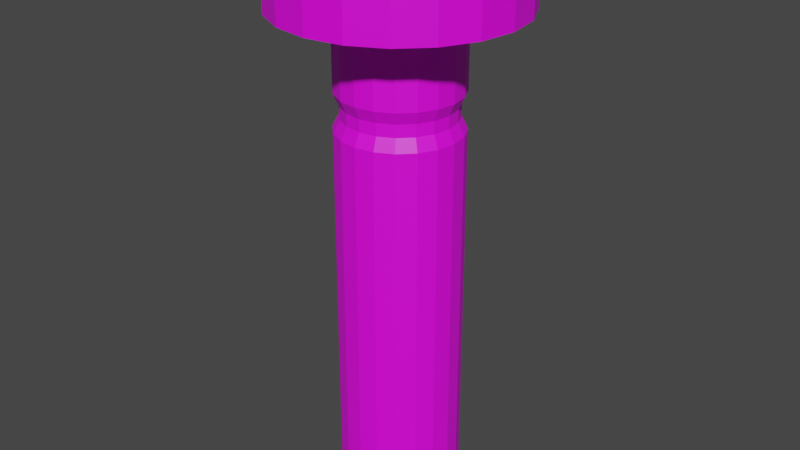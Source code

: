 # Source: UVLight.blend  (saved by Blender 2.80.75; exported with 4.5.12 LTS)
import bpy
from mathutils import Matrix  # noqa: F401  (used for matrix-valued properties, if any)

bpy.ops.wm.read_factory_settings(use_empty=True)
scene = bpy.context.scene
scene.name = 'Scene'

# ---- collections
col_collection = bpy.data.collections.new('Collection'); scene.collection.children.link(col_collection)

# ---- images (referenced by path relative to the original .blend; pixels are not part of the script)
import os
ASSET_DIR = os.environ.get("B2B_ASSET_DIR", "")  # directory of the original .blend (textures are referenced by path, not embedded)
HERE = os.path.dirname(os.path.abspath(__file__))  # packed textures are extracted next to this script under _unpacked/

def load_image(name, relpath, width, height, colorspace="sRGB"):
    """Load a texture the original file referenced (path relative to the .blend, or extracted next to this script)."""
    p = next((c for c in (os.path.join(HERE, relpath), os.path.join(ASSET_DIR, relpath)) if relpath and os.path.exists(c)), "")
    if p:
        img = bpy.data.images.load(p, check_existing=True)
        img.name = name
    else:  # same state as the original file: an image datablock whose file is absent (Cycles renders it pink)
        img = bpy.data.images.new(name, width, height)
        img.source = "FILE"
        img.filepath = "//" + (relpath or name)
    img.colorspace_settings.name = colorspace
    return img
img_uvflashlight = load_image('UVFlashlight', 'UVFlashlight.png', 1024, 1024, 'sRGB')

# ---- materials (node trees are filled in below, after node groups)
mat_material_001 = bpy.data.materials.new('Material.001')
mat_material_001.use_transparent_shadow = False

# ---- material node trees
mat_material_001.use_nodes = True; mat_material_001.node_tree.nodes.clear()
_N = mat_material_001.node_tree.nodes; _L = mat_material_001.node_tree.links
n0 = _N.new('ShaderNodeOutputMaterial'); n0.name = 'Material Output'; n0.location = (300, 300)
n1 = _N.new('ShaderNodeTexImage'); n1.name = 'Image Texture'; n1.location = (-369, 233)
n1.image = img_uvflashlight
n2 = _N.new('ShaderNodeBsdfPrincipled'); n2.name = 'Principled BSDF'; n2.location = (10, 300)
n2.distribution = 'GGX'
n2.subsurface_method = 'BURLEY'
n2.inputs[3].default_value = 1.45
n2.inputs[27].default_value = (0.0, 0.0, 0.0, 1.0)
n2.inputs[28].default_value = 1.0
_L.new(n2.outputs[0], n0.inputs[0])
_L.new(n1.outputs[0], n2.inputs[0])
n0.is_active_output = True

# ---- world
world_world = bpy.data.worlds.new('World'); scene.world = world_world
world_world.use_nodes = True; world_world.node_tree.nodes.clear()
_N = world_world.node_tree.nodes; _L = world_world.node_tree.links
n0 = _N.new('ShaderNodeOutputWorld'); n0.name = 'World Output'; n0.location = (300, 300)
n1 = _N.new('ShaderNodeBackground'); n1.name = 'Background'; n1.location = (10, 300)
n1.inputs[0].default_value = (0.05088, 0.05088, 0.05088, 1.0)
_L.new(n1.outputs[0], n0.inputs[0])
n0.is_active_output = True
world_world.color = (0.05088, 0.05088, 0.05088)
world_world.use_sun_shadow = False
world_world.sun_shadow_jitter_overblur = 0.0

# ---- meshes
me_cylinder = bpy.data.meshes.new('Cylinder')
me_cylinder.from_pydata([(-3.208e-08, 0.8988, -1.1), (-3.131e-08, 0.8988, 5.2), (0.2777, 0.8548, -1.1), (0.2777, 0.8548, 5.2), (0.5283, 0.7271, -1.1), (0.5283, 0.7271, 5.2), (0.7271, 0.5283, -1.1), (0.7271, 0.5283, 5.2), (0.8548, 0.2777, -1.1), (0.8548, 0.2777, 5.2), (0.8988, -3.531e-08, -1.1), (0.8988, -3.378e-08, 5.2), (0.8548, -0.2777, -1.1), (0.8548, -0.2777, 5.2), (0.7271, -0.5283, -1.1), (0.7271, -0.5283, 5.2), (0.5283, -0.7271, -1.1), (0.5283, -0.7271, 5.2), (0.2777, -0.8548, -1.1), (0.2777, -0.8548, 5.2), (-2.869e-07, -0.8988, -1.1), (-2.861e-07, -0.8988, 5.2), (-0.2777, -0.8548, -1.1), (-0.2777, -0.8548, 5.2), (-0.5283, -0.7271, -1.1), (-0.5283, -0.7271, 5.2), (-0.7271, -0.5283, -1.1), (-0.7271, -0.5283, 5.2), (-0.8548, -0.2777, -1.1), (-0.8548, -0.2777, 5.2), (-0.8988, 8.694e-07, -1.1), (-0.8988, 8.686e-07, 5.2), (-0.8548, 0.2777, -1.1), (-0.8548, 0.2777, 5.2), (-0.7271, 0.5283, -1.1), (-0.7271, 0.5283, 5.2), (-0.5283, 0.7271, -1.1), (-0.5283, 0.7271, 5.2), (-0.2777, 0.8548, -1.1), (-0.2777, 0.8548, 5.2), (0.309, 0.9511, 5.0), (0.0, 1.0, 5.0), (0.5878, 0.809, 5.0), (0.809, 0.5878, 5.0), (0.9511, 0.309, 5.0), (1.0, -4.371e-08, 5.0), (0.9511, -0.309, 5.0), (0.809, -0.5878, 5.0), (0.5878, -0.809, 5.0), (0.309, -0.9511, 5.0), (-3.258e-07, -1.0, 5.0), (-0.309, -0.9511, 5.0), (-0.5878, -0.809, 5.0), (-0.809, -0.5878, 5.0), (-0.9511, -0.309, 5.0), (-1.0, 9.656e-07, 5.0), (-0.9511, 0.309, 5.0), (-0.809, 0.5878, 5.0), (-0.5878, 0.809, 5.0), (-0.309, 0.9511, 5.0), (0.2777, 0.8548, 5.4), (-1.173e-07, 0.8988, 5.4), (0.5283, 0.7271, 5.4), (0.7271, 0.5283, 5.4), (0.8548, 0.2777, 5.4), (0.8988, -3.378e-08, 5.4), (0.8548, -0.2777, 5.4), (0.7271, -0.5283, 5.4), (0.5283, -0.7271, 5.4), (0.2777, -0.8548, 5.4), (-3.721e-07, -0.8988, 5.4), (-0.2777, -0.8548, 5.4), (-0.5283, -0.7271, 5.4), (-0.7271, -0.5283, 5.4), (-0.8548, -0.2777, 5.4), (-0.8988, 8.686e-07, 5.4), (-0.8548, 0.2777, 5.4), (-0.7271, 0.5283, 5.4), (-0.5283, 0.7271, 5.4), (-0.2777, 0.8548, 5.4), (0.3055, 0.9402, 5.6), (-1.505e-07, 0.9886, 5.6), (0.5811, 0.7998, 5.6), (0.7998, 0.5811, 5.6), (0.9402, 0.3055, 5.6), (0.9886, -6.279e-08, 5.6), (0.9402, -0.3055, 5.6), (0.7998, -0.5811, 5.6), (0.5811, -0.7998, 5.6), (0.3055, -0.9402, 5.6), (-4.308e-07, -0.9886, 5.6), (-0.3055, -0.9402, 5.6), (-0.5811, -0.7998, 5.6), (-0.7998, -0.5811, 5.6), (-0.9402, -0.3055, 5.6), (-0.9886, 9.298e-07, 5.6), (-0.9402, 0.3055, 5.6), (-0.7998, 0.5811, 5.6), (-0.5811, 0.7998, 5.6), (-0.3055, 0.9402, 5.6), (0.3055, 0.9402, 6.6), (-1.899e-07, 0.9886, 6.6), (0.5811, 0.7998, 6.6), (0.7998, 0.5811, 6.6), (0.9402, 0.3055, 6.6), (0.9886, -6.279e-08, 6.6), (0.9402, -0.3055, 6.6), (0.7998, -0.5811, 6.6), (0.5811, -0.7998, 6.6), (0.3055, -0.9402, 6.6), (-4.702e-07, -0.9886, 6.6), (-0.3055, -0.9402, 6.6), (-0.5811, -0.7998, 6.6), (-0.7998, -0.5811, 6.6), (-0.9402, -0.3055, 6.6), (-0.9886, 9.298e-07, 6.6), (-0.9402, 0.3055, 6.6), (-0.7998, 0.5811, 6.6), (-0.5811, 0.7998, 6.6), (-0.3055, 0.9402, 6.6), (0.5957, 1.833, 6.825), (-4.213e-07, 1.928, 6.825), (1.133, 1.56, 6.825), (1.56, 1.133, 6.825), (1.833, 0.5957, 6.825), (1.928, -3.953e-07, 6.825), (1.833, -0.5957, 6.825), (1.56, -1.133, 6.825), (1.133, -1.56, 6.825), (0.5957, -1.833, 6.825), (-9.678e-07, -1.928, 6.825), (-0.5957, -1.833, 6.825), (-1.133, -1.56, 6.825), (-1.56, -1.133, 6.825), (-1.833, -0.5957, 6.825), (-1.928, 1.54e-06, 6.825), (-1.833, 0.5957, 6.825), (-1.56, 1.133, 6.825), (-1.133, 1.56, 6.825), (-0.5957, 1.833, 6.825), (0.5347, 1.646, 7.76), (-4.127e-07, 1.73, 7.76), (1.017, 1.4, 7.76), (1.4, 1.017, 7.76), (1.646, 0.5347, 7.76), (1.73, -4.055e-07, 7.76), (1.646, -0.5347, 7.76), (1.4, -1.017, 7.76), (1.017, -1.4, 7.76), (0.5347, -1.646, 7.76), (-7.802e-07, -1.73, 7.76), (-0.5347, -1.646, 7.76), (-1.017, -1.4, 7.76), (-1.4, -1.017, 7.76), (-1.646, -0.5347, 7.76), (-1.73, 1.361e-06, 7.76), (-1.646, 0.5347, 7.76), (-1.4, 1.017, 7.76), (-1.017, 1.4, 7.76), (-0.5347, 1.646, 7.76), (0.5957, 1.833, 7.875), (-2.741e-07, 1.928, 7.875), (1.133, 1.56, 7.875), (1.56, 1.133, 7.875), (1.833, 0.5957, 7.875), (1.928, -3.953e-07, 7.875), (1.833, -0.5957, 7.875), (1.56, -1.133, 7.875), (1.133, -1.56, 7.875), (0.5957, -1.833, 7.875), (-8.207e-07, -1.928, 7.875), (-0.5957, -1.833, 7.875), (-1.133, -1.56, 7.875), (-1.56, -1.133, 7.875), (-1.833, -0.5957, 7.875), (-1.928, 1.54e-06, 7.875), (-1.833, 0.5957, 7.875), (-1.56, 1.133, 7.875), (-1.133, 1.56, 7.875), (-0.5957, 1.833, 7.875), (0.5347, 1.646, 7.44), (-5.389e-07, 1.73, 7.44), (1.017, 1.4, 7.44), (1.4, 1.017, 7.44), (1.646, 0.5347, 7.44), (1.73, -4.055e-07, 7.44), (1.646, -0.5347, 7.44), (1.4, -1.017, 7.44), (1.017, -1.4, 7.44), (0.5347, -1.646, 7.44), (-9.064e-07, -1.73, 7.44), (-0.5347, -1.646, 7.44), (-1.017, -1.4, 7.44), (-1.4, -1.017, 7.44), (-1.646, -0.5347, 7.44), (-1.73, 1.361e-06, 7.44), (-1.646, 0.5347, 7.44), (-1.4, 1.017, 7.44), (-1.017, 1.4, 7.44), (-0.5347, 1.646, 7.44), (0.0, 1.0, -1.0), (0.309, 0.9511, -1.0), (0.5878, 0.809, -1.0), (0.809, 0.5878, -1.0), (0.9511, 0.309, -1.0), (1.0, -4.371e-08, -1.0), (0.9511, -0.309, -1.0), (0.809, -0.5878, -1.0), (0.5878, -0.809, -1.0), (0.309, -0.9511, -1.0), (-3.258e-07, -1.0, -1.0), (-0.309, -0.9511, -1.0), (-0.5878, -0.809, -1.0), (-0.809, -0.5878, -1.0), (-0.9511, -0.309, -1.0), (-1.0, 9.656e-07, -1.0), (-0.9511, 0.309, -1.0), (-0.809, 0.5878, -1.0), (-0.5878, 0.809, -1.0), (-0.309, 0.9511, -1.0)], [], [(200, 41, 40, 201), (201, 40, 42, 202), (202, 42, 43, 203), (203, 43, 44, 204), (204, 44, 45, 205), (205, 45, 46, 206), (206, 46, 47, 207), (207, 47, 48, 208), (208, 48, 49, 209), (209, 49, 50, 210), (210, 50, 51, 211), (211, 51, 52, 212), (212, 52, 53, 213), (213, 53, 54, 214), (214, 54, 55, 215), (215, 55, 56, 216), (216, 56, 57, 217), (217, 57, 58, 218), (27, 25, 72, 73), (218, 58, 59, 219), (219, 59, 41, 200), (0, 2, 4, 6, 8, 10, 12, 14, 16, 18, 20, 22, 24, 26, 28, 30, 32, 34, 36, 38), (1, 3, 40, 41), (3, 5, 42, 40), (5, 7, 43, 42), (7, 9, 44, 43), (9, 11, 45, 44), (11, 13, 46, 45), (13, 15, 47, 46), (15, 17, 48, 47), (17, 19, 49, 48), (19, 21, 50, 49), (21, 23, 51, 50), (23, 25, 52, 51), (25, 27, 53, 52), (27, 29, 54, 53), (29, 31, 55, 54), (31, 33, 56, 55), (33, 35, 57, 56), (35, 37, 58, 57), (37, 39, 59, 58), (39, 1, 41, 59), (70, 69, 89, 90), (13, 11, 65, 66), (29, 27, 73, 74), (15, 13, 66, 67), (31, 29, 74, 75), (17, 15, 67, 68), (3, 1, 61, 60), (33, 31, 75, 76), (19, 17, 68, 69), (5, 3, 60, 62), (35, 33, 76, 77), (21, 19, 69, 70), (7, 5, 62, 63), (37, 35, 77, 78), (23, 21, 70, 71), (9, 7, 63, 64), (39, 37, 78, 79), (25, 23, 71, 72), (11, 9, 64, 65), (1, 39, 79, 61), (87, 86, 106, 107), (63, 62, 82, 83), (78, 77, 97, 98), (71, 70, 90, 91), (64, 63, 83, 84), (79, 78, 98, 99), (72, 71, 91, 92), (65, 64, 84, 85), (61, 79, 99, 81), (73, 72, 92, 93), (66, 65, 85, 86), (74, 73, 93, 94), (67, 66, 86, 87), (75, 74, 94, 95), (68, 67, 87, 88), (60, 61, 81, 80), (76, 75, 95, 96), (69, 68, 88, 89), (62, 60, 80, 82), (77, 76, 96, 97), (104, 103, 123, 124), (95, 94, 114, 115), (88, 87, 107, 108), (80, 81, 101, 100), (96, 95, 115, 116), (89, 88, 108, 109), (82, 80, 100, 102), (97, 96, 116, 117), (90, 89, 109, 110), (83, 82, 102, 103), (98, 97, 117, 118), (91, 90, 110, 111), (84, 83, 103, 104), (99, 98, 118, 119), (92, 91, 111, 112), (85, 84, 104, 105), (81, 99, 119, 101), (93, 92, 112, 113), (86, 85, 105, 106), (94, 93, 113, 114), (120, 121, 161, 160), (119, 118, 138, 139), (112, 111, 131, 132), (105, 104, 124, 125), (101, 119, 139, 121), (113, 112, 132, 133), (106, 105, 125, 126), (114, 113, 133, 134), (107, 106, 126, 127), (115, 114, 134, 135), (108, 107, 127, 128), (100, 101, 121, 120), (116, 115, 135, 136), (109, 108, 128, 129), (102, 100, 120, 122), (117, 116, 136, 137), (110, 109, 129, 130), (103, 102, 122, 123), (118, 117, 137, 138), (111, 110, 130, 131), (150, 149, 189, 190), (136, 135, 175, 176), (129, 128, 168, 169), (122, 120, 160, 162), (137, 136, 176, 177), (130, 129, 169, 170), (123, 122, 162, 163), (138, 137, 177, 178), (131, 130, 170, 171), (124, 123, 163, 164), (139, 138, 178, 179), (132, 131, 171, 172), (125, 124, 164, 165), (121, 139, 179, 161), (133, 132, 172, 173), (126, 125, 165, 166), (134, 133, 173, 174), (127, 126, 166, 167), (135, 134, 174, 175), (128, 127, 167, 168), (141, 140, 160, 161), (140, 142, 162, 160), (142, 143, 163, 162), (143, 144, 164, 163), (144, 145, 165, 164), (145, 146, 166, 165), (146, 147, 167, 166), (147, 148, 168, 167), (148, 149, 169, 168), (149, 150, 170, 169), (150, 151, 171, 170), (151, 152, 172, 171), (152, 153, 173, 172), (153, 154, 174, 173), (154, 155, 175, 174), (155, 156, 176, 175), (156, 157, 177, 176), (157, 158, 178, 177), (158, 159, 179, 178), (159, 141, 161, 179), (180, 181, 199, 198, 197, 196, 195, 194, 193, 192, 191, 190, 189, 188, 187, 186, 185, 184, 183, 182), (143, 142, 182, 183), (158, 157, 197, 198), (151, 150, 190, 191), (144, 143, 183, 184), (159, 158, 198, 199), (152, 151, 191, 192), (145, 144, 184, 185), (141, 159, 199, 181), (153, 152, 192, 193), (146, 145, 185, 186), (154, 153, 193, 194), (147, 146, 186, 187), (155, 154, 194, 195), (148, 147, 187, 188), (140, 141, 181, 180), (156, 155, 195, 196), (149, 148, 188, 189), (142, 140, 180, 182), (157, 156, 196, 197), (2, 0, 200, 201), (4, 2, 201, 202), (6, 4, 202, 203), (8, 6, 203, 204), (10, 8, 204, 205), (12, 10, 205, 206), (14, 12, 206, 207), (16, 14, 207, 208), (18, 16, 208, 209), (20, 18, 209, 210), (22, 20, 210, 211), (24, 22, 211, 212), (26, 24, 212, 213), (28, 26, 213, 214), (30, 28, 214, 215), (32, 30, 215, 216), (34, 32, 216, 217), (36, 34, 217, 218), (38, 36, 218, 219), (0, 38, 219, 200)])
_uv = me_cylinder.uv_layers.new(name='UVMap')
_uv.uv.foreach_set('vector', [1.0, 0.5, 1.0, 1.0, 0.95, 1.0, 0.95, 0.5, 0.95, 0.5, 0.95, 1.0, 0.9, 1.0, 0.9, 0.5, 0.9, 0.5, 0.9, 1.0, 0.85, 1.0, 0.85, 0.5, 0.85, 0.5, 0.85, 1.0, 0.8, 1.0, 0.8, 0.5, 0.8, 0.5, 0.8, 1.0, 0.75, 1.0, 0.75, 0.5, 0.75, 0.5, 0.75, 1.0, 0.7, 1.0, 0.7, 0.5, 0.7, 0.5, 0.7, 1.0, 0.65, 1.0, 0.65, 0.5, 0.65, 0.5, 0.65, 1.0, 0.6, 1.0, 0.6, 0.5, 0.6, 0.5, 0.6, 1.0, 0.55, 1.0, 0.55, 0.5, 0.55, 0.5, 0.55, 1.0, 0.5, 1.0, 0.5, 0.5, 0.5, 0.5, 0.5, 1.0, 0.45, 1.0, 0.45, 0.5, 0.45, 0.5, 0.45, 1.0, 0.4, 1.0, 0.4, 0.5, 0.4, 0.5, 0.4, 1.0, 0.35, 1.0, 0.35, 0.5, 0.35, 0.5, 0.35, 1.0, 0.3, 1.0, 0.3, 0.5, 0.3, 0.5, 0.3, 1.0, 0.25, 1.0, 0.25, 0.5, 0.25, 0.5, 0.25, 1.0, 0.2, 1.0, 0.2, 0.5, 0.2, 0.5, 0.2, 1.0, 0.15, 1.0, 0.15, 0.5, 0.15, 0.5, 0.15, 1.0, 0.1, 1.0, 0.1, 0.5, 0.08242, 0.1303, 0.1266, 0.08611, 0.1266, 0.08611, 0.08242, 0.1303, 0.1, 0.5, 0.1, 1.0, 0.05, 1.0, 0.05, 0.5, 0.05, 0.5, 0.05, 1.0, -1.565e-07, 1.0, -1.565e-07, 0.5, 0.75, 0.4657, 0.8167, 0.4551, 0.8768, 0.4245, 0.9245, 0.3768, 0.9551, 0.3167, 0.9657, 0.25, 0.9551, 0.1833, 0.9245, 0.1232, 0.8768, 0.07549, 0.8167, 0.04486, 0.75, 0.0343, 0.6833, 0.04486, 0.6232, 0.07549, 0.5755, 0.1232, 0.5449, 0.1833, 0.5343, 0.25, 0.5449, 0.3167, 0.5755, 0.3768, 0.6232, 0.4245, 0.6833, 0.4551, 0.2438, 0.4471, 0.3055, 0.4373, 0.3125, 0.4587, 0.2438, 0.4695, 0.3055, 0.4373, 0.3611, 0.409, 0.3743, 0.4271, 0.3125, 0.4587, 0.3611, 0.409, 0.4053, 0.3648, 0.4235, 0.378, 0.3743, 0.4271, 0.4053, 0.3648, 0.4336, 0.3092, 0.455, 0.3161, 0.4235, 0.378, 0.4336, 0.3092, 0.4434, 0.2475, 0.4659, 0.2475, 0.455, 0.3161, 0.4434, 0.2475, 0.4336, 0.1859, 0.455, 0.1789, 0.4659, 0.2475, 0.4336, 0.1859, 0.4053, 0.1303, 0.4235, 0.117, 0.455, 0.1789, 0.4053, 0.1303, 0.3611, 0.08611, 0.3743, 0.06793, 0.4235, 0.117, 0.3611, 0.08611, 0.3055, 0.05777, 0.3125, 0.03639, 0.3743, 0.06793, 0.3055, 0.05777, 0.2438, 0.04801, 0.2438, 0.02553, 0.3125, 0.03639, 0.2438, 0.04801, 0.1822, 0.05777, 0.1752, 0.0364, 0.2438, 0.02553, 0.1822, 0.05777, 0.1266, 0.08611, 0.1134, 0.06793, 0.1752, 0.0364, 0.1266, 0.08611, 0.08242, 0.1303, 0.06424, 0.117, 0.1134, 0.06793, 0.08242, 0.1303, 0.05408, 0.1859, 0.0327, 0.1789, 0.06424, 0.117, 0.05408, 0.1859, 0.04432, 0.2475, 0.02184, 0.2475, 0.0327, 0.1789, 0.04432, 0.2475, 0.05408, 0.3092, 0.0327, 0.3161, 0.02184, 0.2475, 0.05408, 0.3092, 0.08242, 0.3648, 0.06424, 0.378, 0.0327, 0.3161, 0.08242, 0.3648, 0.1266, 0.409, 0.1134, 0.4271, 0.06424, 0.378, 0.1266, 0.409, 0.1822, 0.4373, 0.1752, 0.4587, 0.1134, 0.4271, 0.1822, 0.4373, 0.2438, 0.4471, 0.2438, 0.4695, 0.1752, 0.4587, 0.2438, 0.04801, 0.3055, 0.05777, 0.3055, 0.05777, 0.2438, 0.04801, 0.4336, 0.1859, 0.4434, 0.2475, 0.4434, 0.2475, 0.4336, 0.1859, 0.05408, 0.1859, 0.08242, 0.1303, 0.08242, 0.1303, 0.05408, 0.1859, 0.4053, 0.1303, 0.4336, 0.1859, 0.4336, 0.1859, 0.4053, 0.1303, 0.04432, 0.2475, 0.05408, 0.1859, 0.05408, 0.1859, 0.04432, 0.2475, 0.3611, 0.08611, 0.4053, 0.1303, 0.4053, 0.1303, 0.3611, 0.08611, 0.3055, 0.4373, 0.2438, 0.4471, 0.2438, 0.4471, 0.3055, 0.4373, 0.05408, 0.3092, 0.04432, 0.2475, 0.04432, 0.2475, 0.05408, 0.3092, 0.3055, 0.05777, 0.3611, 0.08611, 0.3611, 0.08611, 0.3055, 0.05777, 0.3611, 0.409, 0.3055, 0.4373, 0.3055, 0.4373, 0.3611, 0.409, 0.08242, 0.3648, 0.05408, 0.3092, 0.05408, 0.3092, 0.08242, 0.3648, 0.2438, 0.04801, 0.3055, 0.05777, 0.3055, 0.05777, 0.2438, 0.04801, 0.4053, 0.3648, 0.3611, 0.409, 0.3611, 0.409, 0.4053, 0.3648, 0.1266, 0.409, 0.08242, 0.3648, 0.08242, 0.3648, 0.1266, 0.409, 0.1822, 0.05777, 0.2438, 0.04801, 0.2438, 0.04801, 0.1822, 0.05777, 0.4336, 0.3092, 0.4053, 0.3648, 0.4053, 0.3648, 0.4336, 0.3092, 0.1822, 0.4373, 0.1266, 0.409, 0.1266, 0.409, 0.1822, 0.4373, 0.1266, 0.08611, 0.1822, 0.05777, 0.1822, 0.05777, 0.1266, 0.08611, 0.4434, 0.2475, 0.4336, 0.3092, 0.4336, 0.3092, 0.4434, 0.2475, 0.2438, 0.4471, 0.1822, 0.4373, 0.1822, 0.4373, 0.2438, 0.4471, 0.4053, 0.1303, 0.4336, 0.1859, 0.4336, 0.1859, 0.4053, 0.1303, 0.4053, 0.3648, 0.3611, 0.409, 0.3611, 0.409, 0.4053, 0.3648, 0.1266, 0.409, 0.08242, 0.3648, 0.08242, 0.3648, 0.1266, 0.409, 0.1822, 0.05777, 0.2438, 0.04801, 0.2438, 0.04801, 0.1822, 0.05777, 0.4336, 0.3092, 0.4053, 0.3648, 0.4053, 0.3648, 0.4336, 0.3092, 0.1822, 0.4373, 0.1266, 0.409, 0.1266, 0.409, 0.1822, 0.4373, 0.1266, 0.08611, 0.1822, 0.05777, 0.1822, 0.05777, 0.1266, 0.08611, 0.4434, 0.2475, 0.4336, 0.3092, 0.4336, 0.3092, 0.4434, 0.2475, 0.2438, 0.4471, 0.1822, 0.4373, 0.1822, 0.4373, 0.2438, 0.4471, 0.08242, 0.1303, 0.1266, 0.08611, 0.1266, 0.08611, 0.08242, 0.1303, 0.4336, 0.1859, 0.4434, 0.2475, 0.4434, 0.2475, 0.4336, 0.1859, 0.05408, 0.1859, 0.08242, 0.1303, 0.08242, 0.1303, 0.05408, 0.1859, 0.4053, 0.1303, 0.4336, 0.1859, 0.4336, 0.1859, 0.4053, 0.1303, 0.04432, 0.2475, 0.05408, 0.1859, 0.05408, 0.1859, 0.04432, 0.2475, 0.3611, 0.08611, 0.4053, 0.1303, 0.4053, 0.1303, 0.3611, 0.08611, 0.3055, 0.4373, 0.2438, 0.4471, 0.2438, 0.4471, 0.3055, 0.4373, 0.05408, 0.3092, 0.04432, 0.2475, 0.04432, 0.2475, 0.05408, 0.3092, 0.3055, 0.05777, 0.3611, 0.08611, 0.3611, 0.08611, 0.3055, 0.05777, 0.3611, 0.409, 0.3055, 0.4373, 0.3055, 0.4373, 0.3611, 0.409, 0.08242, 0.3648, 0.05408, 0.3092, 0.05408, 0.3092, 0.08242, 0.3648, 0.4336, 0.3092, 0.4053, 0.3648, 0.4053, 0.3648, 0.4336, 0.3092, 0.04432, 0.2475, 0.05408, 0.1859, 0.05408, 0.1859, 0.04432, 0.2475, 0.3611, 0.08611, 0.4053, 0.1303, 0.4053, 0.1303, 0.3611, 0.08611, 0.3055, 0.4373, 0.2438, 0.4471, 0.2438, 0.4471, 0.3055, 0.4373, 0.05408, 0.3092, 0.04432, 0.2475, 0.04432, 0.2475, 0.05408, 0.3092, 0.3055, 0.05777, 0.3611, 0.08611, 0.3611, 0.08611, 0.3055, 0.05777, 0.3611, 0.409, 0.3055, 0.4373, 0.3055, 0.4373, 0.3611, 0.409, 0.08242, 0.3648, 0.05408, 0.3092, 0.05408, 0.3092, 0.08242, 0.3648, 0.2438, 0.04801, 0.3055, 0.05777, 0.3055, 0.05777, 0.2438, 0.04801, 0.4053, 0.3648, 0.3611, 0.409, 0.3611, 0.409, 0.4053, 0.3648, 0.1266, 0.409, 0.08242, 0.3648, 0.08242, 0.3648, 0.1266, 0.409, 0.1822, 0.05777, 0.2438, 0.04801, 0.2438, 0.04801, 0.1822, 0.05777, 0.4336, 0.3092, 0.4053, 0.3648, 0.4053, 0.3648, 0.4336, 0.3092, 0.1822, 0.4373, 0.1266, 0.409, 0.1266, 0.409, 0.1822, 0.4373, 0.1266, 0.08611, 0.1822, 0.05777, 0.1822, 0.05777, 0.1266, 0.08611, 0.4434, 0.2475, 0.4336, 0.3092, 0.4336, 0.3092, 0.4434, 0.2475, 0.2438, 0.4471, 0.1822, 0.4373, 0.1822, 0.4373, 0.2438, 0.4471, 0.08242, 0.1303, 0.1266, 0.08611, 0.1266, 0.08611, 0.08242, 0.1303, 0.4336, 0.1859, 0.4434, 0.2475, 0.4434, 0.2475, 0.4336, 0.1859, 0.05408, 0.1859, 0.08242, 0.1303, 0.08242, 0.1303, 0.05408, 0.1859, 0.3055, 0.4373, 0.2438, 0.4471, 0.2438, 0.4471, 0.3055, 0.4373, 0.1822, 0.4373, 0.1266, 0.409, 0.1266, 0.409, 0.1822, 0.4373, 0.1266, 0.08611, 0.1822, 0.05777, 0.1822, 0.05777, 0.1266, 0.08611, 0.4434, 0.2475, 0.4336, 0.3092, 0.4336, 0.3092, 0.4434, 0.2475, 0.2438, 0.4471, 0.1822, 0.4373, 0.1822, 0.4373, 0.2438, 0.4471, 0.08242, 0.1303, 0.1266, 0.08611, 0.1266, 0.08611, 0.08242, 0.1303, 0.4336, 0.1859, 0.4434, 0.2475, 0.4434, 0.2475, 0.4336, 0.1859, 0.05408, 0.1859, 0.08242, 0.1303, 0.08242, 0.1303, 0.05408, 0.1859, 0.4053, 0.1303, 0.4336, 0.1859, 0.4336, 0.1859, 0.4053, 0.1303, 0.04432, 0.2475, 0.05408, 0.1859, 0.05408, 0.1859, 0.04432, 0.2475, 0.3611, 0.08611, 0.4053, 0.1303, 0.4053, 0.1303, 0.3611, 0.08611, 0.3055, 0.4373, 0.2438, 0.4471, 0.2438, 0.4471, 0.3055, 0.4373, 0.05408, 0.3092, 0.04432, 0.2475, 0.04432, 0.2475, 0.05408, 0.3092, 0.3055, 0.05777, 0.3611, 0.08611, 0.3611, 0.08611, 0.3055, 0.05777, 0.3611, 0.409, 0.3055, 0.4373, 0.3055, 0.4373, 0.3611, 0.409, 0.08242, 0.3648, 0.05408, 0.3092, 0.05408, 0.3092, 0.08242, 0.3648, 0.2438, 0.04801, 0.3055, 0.05777, 0.3055, 0.05777, 0.2438, 0.04801, 0.4053, 0.3648, 0.3611, 0.409, 0.3611, 0.409, 0.4053, 0.3648, 0.1266, 0.409, 0.08242, 0.3648, 0.08242, 0.3648, 0.1266, 0.409, 0.1822, 0.05777, 0.2438, 0.04801, 0.2438, 0.04801, 0.1822, 0.05777, 0.2438, 0.07944, 0.2958, 0.08767, 0.2958, 0.08767, 0.2438, 0.07944, 0.05408, 0.3092, 0.04432, 0.2475, 0.04432, 0.2475, 0.05408, 0.3092, 0.3055, 0.05777, 0.3611, 0.08611, 0.3611, 0.08611, 0.3055, 0.05777, 0.3611, 0.409, 0.3055, 0.4373, 0.3055, 0.4373, 0.3611, 0.409, 0.08242, 0.3648, 0.05408, 0.3092, 0.05408, 0.3092, 0.08242, 0.3648, 0.2438, 0.04801, 0.3055, 0.05777, 0.3055, 0.05777, 0.2438, 0.04801, 0.4053, 0.3648, 0.3611, 0.409, 0.3611, 0.409, 0.4053, 0.3648, 0.1266, 0.409, 0.08242, 0.3648, 0.08242, 0.3648, 0.1266, 0.409, 0.1822, 0.05777, 0.2438, 0.04801, 0.2438, 0.04801, 0.1822, 0.05777, 0.4336, 0.3092, 0.4053, 0.3648, 0.4053, 0.3648, 0.4336, 0.3092, 0.1822, 0.4373, 0.1266, 0.409, 0.1266, 0.409, 0.1822, 0.4373, 0.1266, 0.08611, 0.1822, 0.05777, 0.1822, 0.05777, 0.1266, 0.08611, 0.4434, 0.2475, 0.4336, 0.3092, 0.4336, 0.3092, 0.4434, 0.2475, 0.2438, 0.4471, 0.1822, 0.4373, 0.1822, 0.4373, 0.2438, 0.4471, 0.08242, 0.1303, 0.1266, 0.08611, 0.1266, 0.08611, 0.08242, 0.1303, 0.4336, 0.1859, 0.4434, 0.2475, 0.4434, 0.2475, 0.4336, 0.1859, 0.05408, 0.1859, 0.08242, 0.1303, 0.08242, 0.1303, 0.05408, 0.1859, 0.4053, 0.1303, 0.4336, 0.1859, 0.4336, 0.1859, 0.4053, 0.1303, 0.04432, 0.2475, 0.05408, 0.1859, 0.05408, 0.1859, 0.04432, 0.2475, 0.3611, 0.08611, 0.4053, 0.1303, 0.4053, 0.1303, 0.3611, 0.08611, 0.2438, 0.4156, 0.2958, 0.4074, 0.3055, 0.4373, 0.2438, 0.4471, 0.2958, 0.4074, 0.3427, 0.3835, 0.3611, 0.409, 0.3055, 0.4373, 0.3427, 0.3835, 0.3798, 0.3463, 0.4053, 0.3648, 0.3611, 0.409, 0.3798, 0.3463, 0.4037, 0.2995, 0.4336, 0.3092, 0.4053, 0.3648, 0.4037, 0.2995, 0.4119, 0.2475, 0.4434, 0.2475, 0.4336, 0.3092, 0.4119, 0.2475, 0.4037, 0.1956, 0.4336, 0.1859, 0.4434, 0.2475, 0.4037, 0.1956, 0.3798, 0.1487, 0.4053, 0.1303, 0.4336, 0.1859, 0.3798, 0.1487, 0.3427, 0.1115, 0.3611, 0.08611, 0.4053, 0.1303, 0.3427, 0.1115, 0.2958, 0.08767, 0.3055, 0.05777, 0.3611, 0.08611, 0.2958, 0.08767, 0.2438, 0.07944, 0.2438, 0.04801, 0.3055, 0.05777, 0.2438, 0.07944, 0.1919, 0.08767, 0.1822, 0.05777, 0.2438, 0.04801, 0.1919, 0.08767, 0.145, 0.1115, 0.1266, 0.08611, 0.1822, 0.05777, 0.145, 0.1115, 0.1079, 0.1487, 0.08242, 0.1303, 0.1266, 0.08611, 0.1079, 0.1487, 0.08398, 0.1956, 0.05408, 0.1859, 0.08242, 0.1303, 0.08398, 0.1956, 0.07575, 0.2475, 0.04432, 0.2475, 0.05408, 0.1859, 0.07575, 0.2475, 0.08398, 0.2995, 0.05408, 0.3092, 0.04432, 0.2475, 0.08398, 0.2995, 0.1079, 0.3463, 0.08242, 0.3648, 0.05408, 0.3092, 0.1079, 0.3463, 0.145, 0.3835, 0.1266, 0.409, 0.08242, 0.3648, 0.145, 0.3835, 0.1919, 0.4074, 0.1822, 0.4373, 0.1266, 0.409, 0.1919, 0.4074, 0.2438, 0.4156, 0.2438, 0.4471, 0.1822, 0.4373, 0.2958, 0.4074, 0.2438, 0.4156, 0.1919, 0.4074, 0.145, 0.3835, 0.1079, 0.3463, 0.08398, 0.2995, 0.07575, 0.2475, 0.08398, 0.1956, 0.1079, 0.1487, 0.145, 0.1115, 0.1919, 0.08767, 0.2438, 0.07944, 0.2958, 0.08767, 0.3427, 0.1115, 0.3798, 0.1487, 0.4037, 0.1956, 0.4119, 0.2475, 0.4037, 0.2995, 0.3798, 0.3463, 0.3427, 0.3835, 0.3798, 0.3463, 0.3427, 0.3835, 0.3427, 0.3835, 0.3798, 0.3463, 0.145, 0.3835, 0.1079, 0.3463, 0.1079, 0.3463, 0.145, 0.3835, 0.1919, 0.08767, 0.2438, 0.07944, 0.2438, 0.07944, 0.1919, 0.08767, 0.4037, 0.2995, 0.3798, 0.3463, 0.3798, 0.3463, 0.4037, 0.2995, 0.1919, 0.4074, 0.145, 0.3835, 0.145, 0.3835, 0.1919, 0.4074, 0.145, 0.1115, 0.1919, 0.08767, 0.1919, 0.08767, 0.145, 0.1115, 0.4119, 0.2475, 0.4037, 0.2995, 0.4037, 0.2995, 0.4119, 0.2475, 0.2438, 0.4156, 0.1919, 0.4074, 0.1919, 0.4074, 0.2438, 0.4156, 0.1079, 0.1487, 0.145, 0.1115, 0.145, 0.1115, 0.1079, 0.1487, 0.4037, 0.1956, 0.4119, 0.2475, 0.4119, 0.2475, 0.4037, 0.1956, 0.08398, 0.1956, 0.1079, 0.1487, 0.1079, 0.1487, 0.08398, 0.1956, 0.3798, 0.1487, 0.4037, 0.1956, 0.4037, 0.1956, 0.3798, 0.1487, 0.07575, 0.2475, 0.08398, 0.1956, 0.08398, 0.1956, 0.07575, 0.2475, 0.3427, 0.1115, 0.3798, 0.1487, 0.3798, 0.1487, 0.3427, 0.1115, 0.2958, 0.4074, 0.2438, 0.4156, 0.2438, 0.4156, 0.2958, 0.4074, 0.08398, 0.2995, 0.07575, 0.2475, 0.07575, 0.2475, 0.08398, 0.2995, 0.2958, 0.08767, 0.3427, 0.1115, 0.3427, 0.1115, 0.2958, 0.08767, 0.3427, 0.3835, 0.2958, 0.4074, 0.2958, 0.4074, 0.3427, 0.3835, 0.1079, 0.3463, 0.08398, 0.2995, 0.08398, 0.2995, 0.1079, 0.3463, 0.8167, 0.4551, 0.75, 0.4657, 0.75, 0.49, 0.8242, 0.4783, 0.8768, 0.4245, 0.8167, 0.4551, 0.8242, 0.4783, 0.8911, 0.4442, 0.9245, 0.3768, 0.8768, 0.4245, 0.8911, 0.4442, 0.9442, 0.3911, 0.9551, 0.3167, 0.9245, 0.3768, 0.9442, 0.3911, 0.9783, 0.3242, 0.9657, 0.25, 0.9551, 0.3167, 0.9783, 0.3242, 0.99, 0.25, 0.9551, 0.1833, 0.9657, 0.25, 0.99, 0.25, 0.9783, 0.1758, 0.9245, 0.1232, 0.9551, 0.1833, 0.9783, 0.1758, 0.9442, 0.1089, 0.8768, 0.07549, 0.9245, 0.1232, 0.9442, 0.1089, 0.8911, 0.05584, 0.8167, 0.04486, 0.8768, 0.07549, 0.8911, 0.05584, 0.8242, 0.02175, 0.75, 0.0343, 0.8167, 0.04486, 0.8242, 0.02175, 0.75, 0.01, 0.6833, 0.04486, 0.75, 0.0343, 0.75, 0.01, 0.6758, 0.02175, 0.6232, 0.07549, 0.6833, 0.04486, 0.6758, 0.02175, 0.6089, 0.05584, 0.5755, 0.1232, 0.6232, 0.07549, 0.6089, 0.05584, 0.5558, 0.1089, 0.5449, 0.1833, 0.5755, 0.1232, 0.5558, 0.1089, 0.5217, 0.1758, 0.5343, 0.25, 0.5449, 0.1833, 0.5217, 0.1758, 0.51, 0.25, 0.5449, 0.3167, 0.5343, 0.25, 0.51, 0.25, 0.5217, 0.3242, 0.5755, 0.3768, 0.5449, 0.3167, 0.5217, 0.3242, 0.5558, 0.3911, 0.6232, 0.4245, 0.5755, 0.3768, 0.5558, 0.3911, 0.6089, 0.4442, 0.6833, 0.4551, 0.6232, 0.4245, 0.6089, 0.4442, 0.6758, 0.4783, 0.75, 0.4657, 0.6833, 0.4551, 0.6758, 0.4783, 0.75, 0.49])
me_cylinder.materials.append(mat_material_001)
me_cylinder.use_remesh_preserve_volume = False
me_cylinder.use_remesh_preserve_attributes = False
me_cylinder.use_mirror_vertex_groups = False
me_cylinder.update()

# ---- objects
ob_cylinder = bpy.data.objects.new('Cylinder', me_cylinder)

# ---- transforms, parenting, visibility, modifiers, constraints
ob_cylinder.location = (0.0, 0.0, 0.0)
ob_cylinder.scale = (0.08045, 0.08045, 0.08045)
ob_cylinder.lineart.crease_threshold = 0.0

# ---- collection membership
col_collection.objects.link(ob_cylinder)

# ---- scene / render settings (as saved in the file)
scene.frame_start = 1; scene.frame_end = 250; scene.frame_set(1)
scene.render.engine = 'BLENDER_EEVEE_NEXT'
scene.cycles.use_denoising = False
scene.cycles.samples = 128
scene.cycles.sampling_pattern = 'TABULATED_SOBOL'
scene.cycles.use_adaptive_sampling = False
scene.cycles.use_light_tree = False
scene.view_settings.view_transform = 'Filmic'
bpy.context.view_layer.update()

# ---- added for rendering (the .blend has no active camera and no usable light): camera, sun
cam_auto = bpy.data.cameras.new('AutoCamera')
cam_auto.lens = 50.0
cam_auto.sensor_width = 36.0
cam_auto.clip_end = 1000.0
ob_auto_camera = bpy.data.objects.new('AutoCamera', cam_auto)
scene.collection.objects.link(ob_auto_camera)
ob_auto_camera.location = (0.781658, -0.937989, 0.897844)
ob_auto_camera.rotation_euler = (1.09748, -7.21219e-08, 0.694738)
scene.camera = ob_auto_camera
light_auto_sun = bpy.data.lights.new('AutoSun', 'SUN')
light_auto_sun.energy = 3.0
light_auto_sun.angle = 0.0523599
ob_auto_sun = bpy.data.objects.new('AutoSun', light_auto_sun)
scene.collection.objects.link(ob_auto_sun)
ob_auto_sun.rotation_euler = (0.872665, 0.174533, 0.523599)
bpy.context.view_layer.update()
